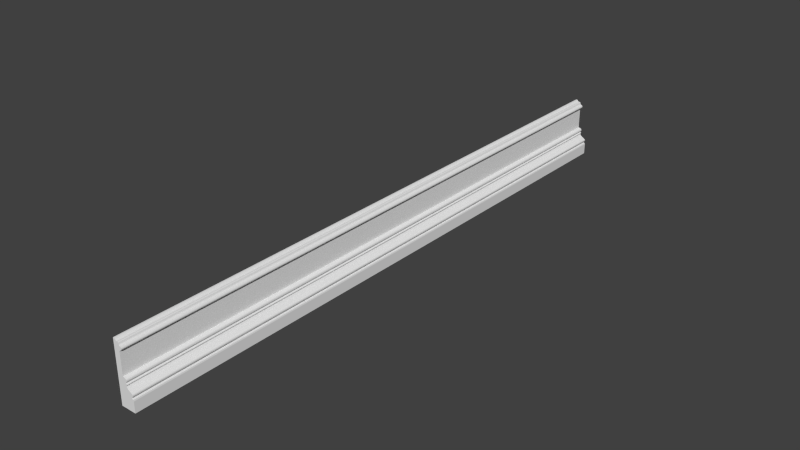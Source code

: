 # Source: list_old.blend  (saved by Blender 2.73.0; exported with 4.5.12 LTS)
import bpy
from mathutils import Matrix  # noqa: F401  (used for matrix-valued properties, if any)

bpy.ops.wm.read_factory_settings(use_empty=True)
scene = bpy.context.scene
scene.name = 'Scene'

# ---- collections
col_collection_1 = bpy.data.collections.new('Collection 1'); scene.collection.children.link(col_collection_1)

# ---- world
world_world = bpy.data.worlds.new('World'); scene.world = world_world
world_world.color = (0.05088, 0.05088, 0.05088)
world_world.use_sun_shadow = False
world_world.sun_shadow_jitter_overblur = 0.0
world_world.cycles.sampling_method = 'MANUAL'
world_world.cycles.sample_map_resolution = 256

# ---- meshes
me_plane_002 = bpy.data.meshes.new('Plane.002')
me_plane_002.from_pydata([(0.01045, 0.02082, -5.618e-05), (2.447, 0.02082, -6.381e-05), (2.447, 1.735, -6.381e-05), (2.399, 1.929, -6.381e-05), (2.239, 2.002, -6.381e-05), (2.168, 2.081, -6.381e-05), (2.319, 2.651, -6.381e-05), (1.413, 3.328, -6.381e-05), (1.38, 3.435, -6.381e-05), (1.465, 3.74, -6.381e-05), (1.38, 3.909, -6.381e-05), (1.499, 4.029, -6.381e-05), (1.532, 4.143, -6.381e-05), (1.473, 4.37, -6.381e-05), (1.381, 4.452, -6.381e-05), (1.043, 4.574, -6.381e-05), (0.9351, 4.585, -6.381e-05), (1.235, 8.825, -6.381e-05), (1.313, 8.738, -6.381e-05), (0.9784, 8.131, -6.381e-05), (0.3179, 9.592, -6.381e-05), (0.8117, 9.332, -6.381e-05), (0.9679, 8.979, -6.381e-05), (0.5255, 9.371, -6.381e-05), (0.3725, 9.499, -6.381e-05), (0.01045, 9.638, -6.381e-05), (2.31, 1.991, -6.381e-05), (2.182, 2.019, -6.381e-05), (2.187, 2.16, -6.381e-05), (2.343, 2.279, -6.381e-05), (2.385, 2.386, -6.381e-05), (2.385, 2.533, -6.381e-05), (2.064, 2.815, -6.381e-05), (1.555, 3.148, -6.381e-05), (1.422, 3.537, -6.381e-05), (1.488, 3.565, -6.381e-05), (1.526, 3.622, -6.381e-05), (1.512, 3.689, -6.381e-05), (1.394, 3.78, -6.381e-05), (1.366, 3.847, -6.381e-05), (1.437, 3.954, -6.381e-05), (1.519, 4.264, -6.381e-05), (1.266, 4.515, -6.381e-05), (1.148, 4.554, -6.381e-05), (0.9351, 7.992, -6.381e-05), (1.311, 8.4, -6.381e-05), (1.356, 8.482, -6.381e-05), (1.06, 8.206, -6.381e-05), (1.352, 8.656, -6.381e-05), (1.368, 8.561, -6.381e-05), (0.9433, 8.058, -6.381e-05), (0.195, 9.638, -6.381e-05), (0.9296, 9.081, -6.381e-05), (0.6238, 9.336, -6.381e-05), (0.904, 9.194, -6.381e-05), (0.8728, 9.281, -6.381e-05), (0.7205, 9.347, -6.381e-05), (1.039, 8.91, -6.381e-05), (1.121, 8.851, -6.381e-05), (0.4354, 9.415, -6.381e-05), (0.01045, 7.998, 0.00382), (0.01345, 7.998, 100.0), (0.4384, 9.415, 100.0), (1.124, 8.851, 100.0), (1.042, 8.91, 100.0), (0.7235, 9.347, 100.0), (0.8758, 9.281, 100.0), (0.907, 9.194, 100.0), (0.6268, 9.336, 100.0), (0.9326, 9.08, 100.0), (0.198, 9.638, 100.0), (0.9463, 8.058, 100.0), (1.371, 8.561, 100.0), (1.355, 8.656, 100.0), (1.063, 8.206, 100.0), (1.359, 8.482, 100.0), (1.314, 8.4, 100.0), (0.9381, 7.992, 100.0), (1.151, 4.554, 100.0), (1.269, 4.515, 100.0), (1.521, 4.264, 100.0), (1.44, 3.954, 100.0), (1.369, 3.847, 100.0), (1.397, 3.779, 100.0), (1.515, 3.689, 100.0), (1.529, 3.621, 100.0), (1.491, 3.565, 100.0), (1.425, 3.537, 100.0), (1.558, 3.148, 100.0), (2.067, 2.815, 100.0), (2.388, 2.532, 100.0), (2.388, 2.386, 100.0), (2.346, 2.279, 100.0), (2.19, 2.16, 100.0), (2.185, 2.019, 100.0), (2.313, 1.991, 100.0), (0.01345, 9.638, 100.0), (0.3755, 9.498, 100.0), (0.5285, 9.371, 100.0), (0.9709, 8.979, 100.0), (0.8147, 9.332, 100.0), (0.3209, 9.592, 100.0), (0.9814, 8.131, 100.0), (1.316, 8.738, 100.0), (1.238, 8.825, 100.0), (0.9381, 4.585, 100.0), (1.046, 4.573, 100.0), (1.384, 4.452, 100.0), (1.476, 4.37, 100.0), (1.535, 4.142, 100.0), (1.502, 4.029, 100.0), (1.383, 3.909, 100.0), (1.468, 3.74, 100.0), (1.383, 3.435, 100.0), (1.416, 3.328, 100.0), (2.322, 2.651, 100.0), (2.171, 2.081, 100.0), (2.242, 2.002, 100.0), (2.402, 1.929, 100.0), (2.45, 1.735, 100.0), (2.45, 0.0207, 100.0), (0.01345, 0.0207, 100.0)], [], [(25, 51, 20, 24, 59, 23, 53, 56, 21, 55, 54, 52, 22, 57, 58, 17, 18, 48, 49, 46, 45, 47, 19, 50, 44, 16, 15, 43, 42, 14, 13, 41, 12, 11, 40, 10, 39, 38, 9, 37, 36, 35, 34, 8, 7, 33, 32, 6, 31, 30, 29, 28, 5, 27, 4, 26, 3, 2, 1, 0, 60), (42, 43, 78, 79), (29, 30, 91, 92), (60, 0, 121, 61), (6, 32, 89, 115), (36, 37, 84, 85), (50, 19, 102, 71), (45, 46, 75, 76), (13, 14, 107, 108), (43, 15, 106, 78), (34, 35, 86, 87), (4, 27, 94, 117), (57, 22, 99, 64), (21, 56, 65, 100), (35, 36, 85, 86), (17, 58, 63, 104), (53, 23, 98, 68), (3, 26, 95, 118), (5, 28, 93, 116), (20, 51, 70, 101), (10, 40, 81, 111), (9, 38, 83, 112), (22, 52, 69, 99), (39, 10, 111, 82), (40, 11, 110, 81), (96, 61, 121, 120, 119, 118, 95, 117, 94, 116, 93, 92, 91, 90, 115, 89, 88, 114, 113, 87, 86, 85, 84, 112, 83, 82, 111, 81, 110, 109, 80, 108, 107, 79, 78, 106, 105, 77, 71, 102, 74, 76, 75, 72, 73, 103, 104, 63, 64, 99, 69, 67, 66, 100, 65, 68, 98, 62, 97, 101, 70), (12, 41, 80, 109), (33, 7, 114, 88), (11, 12, 109, 110), (51, 25, 96, 70), (24, 20, 101, 97), (0, 1, 120, 121), (48, 18, 103, 73), (7, 8, 113, 114), (44, 50, 71, 77), (32, 33, 88, 89), (49, 48, 73, 72), (52, 54, 67, 69), (2, 3, 118, 119), (46, 49, 72, 75), (47, 45, 76, 74), (56, 53, 68, 65), (14, 42, 79, 107), (54, 55, 66, 67), (23, 59, 62, 98), (38, 39, 82, 83), (55, 21, 100, 66), (59, 24, 97, 62), (30, 31, 90, 91), (16, 44, 77, 105), (1, 2, 119, 120), (26, 4, 117, 95), (15, 16, 105, 106), (19, 47, 74, 102), (37, 9, 112, 84), (41, 13, 108, 80), (31, 6, 115, 90), (28, 29, 92, 93), (58, 57, 64, 63), (25, 60, 61, 96), (27, 5, 116, 94), (18, 17, 104, 103), (8, 34, 87, 113)])
_uv = me_plane_002.uv_layers.new(name='UVMap')
_uv.uv.foreach_set('vector', [0.1115, 0.287, 0.1115, 0.2889, 0.1111, 0.2902, 0.1101, 0.2907, 0.1093, 0.2914, 0.1088, 0.2923, 0.1085, 0.2933, 0.1086, 0.2943, 0.1085, 0.2953, 0.108, 0.2959, 0.1071, 0.2963, 0.1059, 0.2965, 0.1049, 0.2969, 0.1042, 0.2977, 0.1036, 0.2985, 0.1034, 0.2999, 0.1026, 0.3013, 0.1019, 0.3026, 0.03278, 0.314, 0.03277, 0.314, 0.03275, 0.314, 0.03271, 0.314, 0.03269, 0.3139, 0.03268, 0.3139, 0.03267, 0.3139, 0.03249, 0.3133, 0.03247, 0.3133, 0.03246, 0.3133, 0.03245, 0.3133, 0.03243, 0.3133, 0.03243, 0.3133, 0.03243, 0.3133, 0.03243, 0.3132, 0.03244, 0.3132, 0.03246, 0.3132, 0.03247, 0.3132, 0.03247, 0.3132, 0.03247, 0.3132, 0.03246, 0.3132, 0.03246, 0.3132, 0.03246, 0.3132, 0.03247, 0.3132, 0.03248, 0.3132, 0.03249, 0.3131, 0.0325, 0.3131, 0.03251, 0.313, 0.03248, 0.3129, 0.03247, 0.3129, 0.03247, 0.3129, 0.03249, 0.3128, 0.03251, 0.3128, 0.03254, 0.3128, 0.03256, 0.3128, 0.03256, 0.3128, 0.03257, 0.3128, 0.03258, 0.3128, 0.0326, 0.3128, 0.02286, 0.3152, 0.00322, 0.3152, 0.00322, 0.2873, 0.09464, 0.2873, 0.2122, 0.6371, 0.2182, 0.6371, 0.2236, 0.9795, 0.2176, 0.9795, 0.08071, 0.637, 0.08668, 0.637, 0.09207, 0.9795, 0.08609, 0.9795, 0.4423, 0.0001411, 0.522, 0.0001027, 0.522, 0.9999, 0.4423, 0.9999, 0.09864, 0.637, 0.1046, 0.637, 0.11, 0.9795, 0.104, 0.9795, 0.1405, 0.637, 0.1465, 0.637, 0.1518, 0.9795, 0.1459, 0.9795, 0.2478, 0.6369, 0.2537, 0.6369, 0.2591, 0.9794, 0.2532, 0.9794, 0.2657, 0.6369, 0.2717, 0.6369, 0.2771, 0.9794, 0.2711, 0.9794, 0.2002, 0.6371, 0.2062, 0.6371, 0.2116, 0.9795, 0.2056, 0.9795, 0.2182, 0.6371, 0.2241, 0.6371, 0.2295, 0.9795, 0.2236, 0.9795, 0.1285, 0.637, 0.1345, 0.637, 0.1399, 0.9795, 0.1339, 0.9795, 0.0568, 0.637, 0.06278, 0.637, 0.06816, 0.9795, 0.06218, 0.9795, 0.3075, 0.6369, 0.3135, 0.6369, 0.3189, 0.9794, 0.3129, 0.9794, 0.3374, 0.6369, 0.3434, 0.637, 0.3488, 0.9794, 0.3428, 0.9794, 0.1345, 0.637, 0.1405, 0.637, 0.1459, 0.9795, 0.1399, 0.9795, 0.2956, 0.6369, 0.3016, 0.6369, 0.3069, 0.9794, 0.301, 0.9794, 0.3494, 0.637, 0.3554, 0.637, 0.3607, 0.9794, 0.3548, 0.9794, 0.04485, 0.637, 0.05082, 0.637, 0.05621, 0.9794, 0.05023, 0.9794, 0.06875, 0.637, 0.07473, 0.637, 0.08011, 0.9795, 0.07414, 0.9795, 0.3733, 0.637, 0.3793, 0.637, 0.3846, 0.9794, 0.3787, 0.9794, 0.1704, 0.637, 0.1763, 0.637, 0.1817, 0.9795, 0.1757, 0.9795, 0.1524, 0.637, 0.1584, 0.637, 0.1638, 0.9795, 0.1578, 0.9795, 0.3135, 0.6369, 0.3195, 0.6369, 0.3249, 0.9794, 0.3189, 0.9794, 0.1644, 0.637, 0.1704, 0.637, 0.1757, 0.9795, 0.1698, 0.9795, 0.1763, 0.637, 0.1823, 0.637, 0.1877, 0.9795, 0.1817, 0.9795, 0.1039, 0.3764, 0.08617, 0.3759, 8.13e-05, 0.3744, 0.0005385, 0.3481, 0.01904, 0.3484, 0.02149, 0.3481, 0.02175, 0.3476, 0.02205, 0.3473, 0.02227, 0.3471, 0.02254, 0.347, 0.02277, 0.3466, 0.02267, 0.3456, 0.02292, 0.3451, 0.02347, 0.3445, 0.02415, 0.3444, 0.02566, 0.3448, 0.0287, 0.3455, 0.02988, 0.3454, 0.03045, 0.3452, 0.03084, 0.3448, 0.03084, 0.3445, 0.03103, 0.3442, 0.03138, 0.3441, 0.03171, 0.3442, 0.03204, 0.3445, 0.03242, 0.3445, 0.03269, 0.3443, 0.03278, 0.3439, 0.03301, 0.3435, 0.03348, 0.3431, 0.03408, 0.3429, 0.03467, 0.3429, 0.03525, 0.3432, 0.03578, 0.3436, 0.0362, 0.3441, 0.03651, 0.3445, 0.03679, 0.345, 0.05153, 0.3494, 0.05381, 0.3504, 0.05411, 0.3507, 0.05444, 0.3512, 0.0555, 0.3524, 0.05565, 0.3529, 0.05562, 0.3533, 0.08966, 0.3591, 0.09369, 0.3611, 0.09547, 0.3628, 0.09575, 0.3642, 0.09636, 0.3651, 0.09708, 0.3659, 0.09816, 0.3663, 0.09937, 0.3666, 0.1003, 0.367, 0.1008, 0.3677, 0.101, 0.3686, 0.1008, 0.3697, 0.1012, 0.3708, 0.1016, 0.3717, 0.1025, 0.3725, 0.1035, 0.3731, 0.1039, 0.3744, 0.1883, 0.637, 0.1943, 0.6371, 0.1996, 0.9795, 0.1937, 0.9795, 0.1106, 0.637, 0.1166, 0.637, 0.1219, 0.9794, 0.116, 0.9794, 0.1823, 0.637, 0.1883, 0.637, 0.1937, 0.9795, 0.1877, 0.9795, 0.3793, 0.637, 0.3852, 0.637, 0.3906, 0.9794, 0.3846, 0.9794, 0.3673, 0.637, 0.3733, 0.637, 0.3787, 0.9794, 0.3727, 0.9794, 0.522, 0.0001027, 0.5464, 0.0001034, 0.5464, 0.9999, 0.522, 0.9999, 0.2836, 0.6369, 0.2896, 0.6369, 0.295, 0.9794, 0.289, 0.9794, 0.1166, 0.637, 0.1225, 0.637, 0.1279, 0.9794, 0.1219, 0.9794, 0.2418, 0.6369, 0.2478, 0.6369, 0.2532, 0.9794, 0.2472, 0.9793, 0.1046, 0.637, 0.1106, 0.637, 0.116, 0.9794, 0.11, 0.9795, 0.2777, 0.6369, 0.2836, 0.6369, 0.289, 0.9794, 0.283, 0.9794, 0.3195, 0.6369, 0.3255, 0.6369, 0.3308, 0.9794, 0.3249, 0.9794, 0.03887, 0.637, 0.04485, 0.637, 0.05023, 0.9794, 0.04425, 0.9794, 0.2717, 0.6369, 0.2777, 0.6369, 0.283, 0.9794, 0.2771, 0.9794, 0.2597, 0.6369, 0.2657, 0.6369, 0.2711, 0.9794, 0.2651, 0.9794, 0.3434, 0.637, 0.3494, 0.637, 0.3548, 0.9794, 0.3488, 0.9794, 0.2062, 0.6371, 0.2122, 0.6371, 0.2176, 0.9795, 0.2116, 0.9795, 0.3255, 0.6369, 0.3314, 0.6369, 0.3368, 0.9794, 0.3308, 0.9794, 0.3554, 0.637, 0.3613, 0.637, 0.3667, 0.9794, 0.3607, 0.9794, 0.1584, 0.637, 0.1644, 0.637, 0.1698, 0.9795, 0.1638, 0.9795, 0.3314, 0.6369, 0.3374, 0.6369, 0.3428, 0.9794, 0.3368, 0.9794, 0.3613, 0.637, 0.3673, 0.637, 0.3727, 0.9794, 0.3667, 0.9794, 0.08668, 0.637, 0.09266, 0.637, 0.09804, 0.9795, 0.09207, 0.9795, 0.2301, 0.6371, 0.2418, 0.6369, 0.2472, 0.9793, 0.2355, 0.9795, 0.03289, 0.6371, 0.03887, 0.637, 0.04425, 0.9794, 0.03827, 0.9795, 0.05082, 0.637, 0.0568, 0.637, 0.06218, 0.9795, 0.05621, 0.9794, 0.2241, 0.6371, 0.2301, 0.6371, 0.2355, 0.9795, 0.2295, 0.9795, 0.2537, 0.6369, 0.2597, 0.6369, 0.2651, 0.9794, 0.2591, 0.9794, 0.1465, 0.637, 0.1524, 0.637, 0.1578, 0.9795, 0.1518, 0.9795, 0.1943, 0.6371, 0.2002, 0.6371, 0.2056, 0.9795, 0.1996, 0.9795, 0.09266, 0.637, 0.09864, 0.637, 0.104, 0.9795, 0.09804, 0.9795, 0.07473, 0.637, 0.08071, 0.637, 0.08609, 0.9795, 0.08011, 0.9795, 0.3016, 0.6369, 0.3075, 0.6369, 0.3129, 0.9794, 0.3069, 0.9794, 0.4248, 8.13e-05, 0.4423, 0.0001411, 0.4423, 0.9999, 0.4248, 0.9999, 0.06278, 0.637, 0.06875, 0.637, 0.07414, 0.9795, 0.06816, 0.9795, 0.2896, 0.6369, 0.2956, 0.6369, 0.301, 0.9794, 0.295, 0.9794, 0.1225, 0.637, 0.1285, 0.637, 0.1339, 0.9795, 0.1279, 0.9794])
me_plane_002.use_remesh_preserve_volume = False
me_plane_002.use_remesh_preserve_attributes = False
me_plane_002.use_mirror_vertex_groups = False
me_plane_002.update()

# ---- objects
ob_plane = bpy.data.objects.new('Plane', me_plane_002)

# ---- transforms, parenting, visibility, modifiers, constraints
ob_plane.location = (0.0, 0.0, 0.0)
ob_plane.rotation_euler = (7.854, -0.0, 0.0)
ob_plane.lineart.crease_threshold = 0.0

# ---- collection membership
col_collection_1.objects.link(ob_plane)

# ---- scene / render settings (as saved in the file)
scene.frame_start = 1; scene.frame_end = 250; scene.frame_set(1)
scene.render.engine = 'BLENDER_EEVEE_NEXT'
scene.render.resolution_percentage = 50
scene.render.dither_intensity = 0.0
scene.cycles.use_denoising = False
scene.cycles.samples = 10
scene.cycles.sampling_pattern = 'TABULATED_SOBOL'
scene.cycles.light_sampling_threshold = 0.0
scene.cycles.use_adaptive_sampling = False
scene.cycles.use_light_tree = False
scene.cycles.blur_glossy = 0.0
scene.cycles.pixel_filter_type = 'GAUSSIAN'
scene.cycles.sample_clamp_indirect = 0.0
scene.view_settings.view_transform = 'Standard'
bpy.context.view_layer.update()

# ---- added for rendering (the .blend has no active camera and no usable light): camera, sun
cam_auto = bpy.data.cameras.new('AutoCamera')
cam_auto.lens = 50.0
cam_auto.sensor_width = 36.0
cam_auto.clip_end = 1631.8
ob_auto_camera = bpy.data.objects.new('AutoCamera', cam_auto)
scene.collection.objects.link(ob_auto_camera)
ob_auto_camera.location = (94.2106, -161.578, 79.2134)
ob_auto_camera.rotation_euler = (1.09748, -7.21219e-08, 0.694738)
scene.camera = ob_auto_camera
light_auto_sun = bpy.data.lights.new('AutoSun', 'SUN')
light_auto_sun.energy = 3.0
light_auto_sun.angle = 0.0523599
ob_auto_sun = bpy.data.objects.new('AutoSun', light_auto_sun)
scene.collection.objects.link(ob_auto_sun)
ob_auto_sun.rotation_euler = (0.872665, 0.174533, 0.523599)
bpy.context.view_layer.update()
